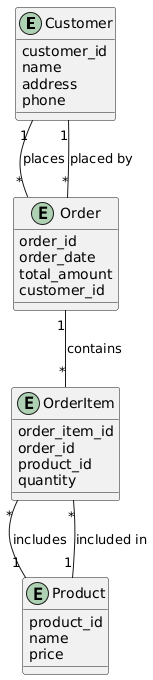

The diagram above was rendered by PlantUML. Its source (embedded in the PNG):
@startuml
entity Customer {
    customer_id
    name
    address
    phone
}

entity Order {
    order_id
    order_date
    total_amount
    customer_id
}

entity Product {
    product_id
    name
    price
}

entity OrderItem {
    order_item_id
    order_id
    product_id
    quantity
}

Customer "1" -- "*" Order : places
Order "1" -- "*" OrderItem : contains
Order "*" -- "1" Customer : placed by
Product "1" -- "*" OrderItem : included in
OrderItem "*" -- "1" Product : includes
@enduml